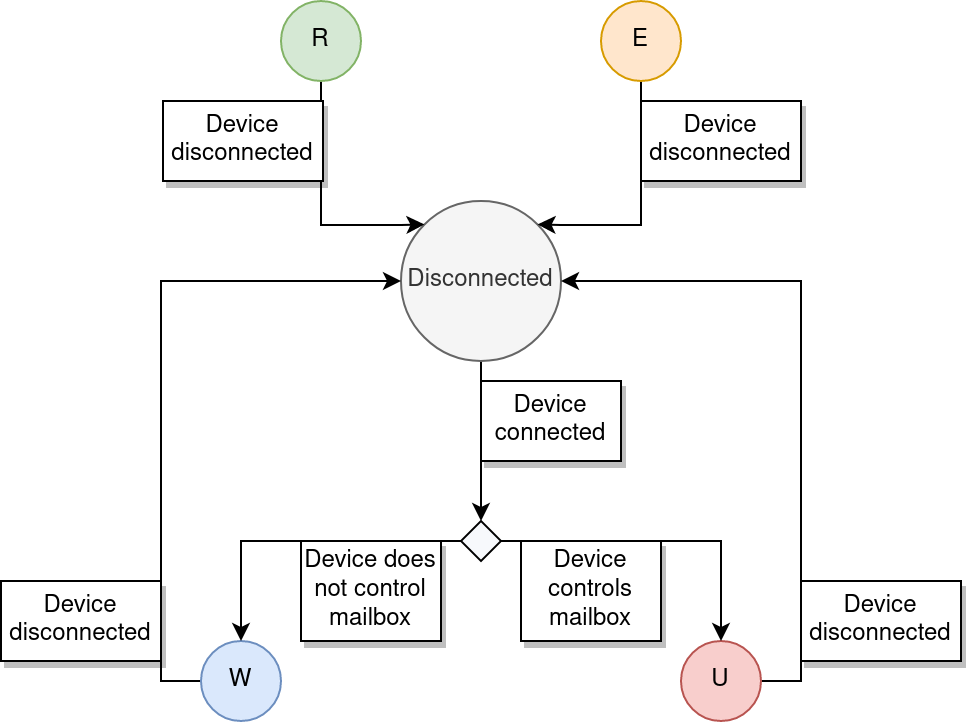

The diagram above was exported from draw.io. Its source (the exported page's mxGraphModel, read from the mxfile embedded in the PNG):
<mxGraphModel dx="982" dy="1680" grid="1" gridSize="10" guides="1" tooltips="1" connect="1" arrows="1" fold="1" page="1" pageScale="1" pageWidth="827" pageHeight="1169" math="0" shadow="0">
  <root>
    <mxCell id="0" />
    <mxCell id="1" parent="0" />
    <mxCell id="2" style="edgeStyle=orthogonalEdgeStyle;rounded=0;orthogonalLoop=1;jettySize=auto;html=1;exitX=0.5;exitY=1;exitDx=0;exitDy=0;endArrow=classic;endFill=1;entryX=0.5;entryY=0;entryDx=0;entryDy=0;" edge="1" source="3" target="10" parent="1">
      <mxGeometry relative="1" as="geometry">
        <mxPoint x="320.2857142857142" y="100" as="targetPoint" />
      </mxGeometry>
    </mxCell>
    <mxCell id="3" value="Disconnected" style="ellipse;whiteSpace=wrap;html=1;aspect=fixed;fillColor=#f5f5f5;fontColor=#333333;strokeColor=#666666;" vertex="1" parent="1">
      <mxGeometry x="280" y="-40" width="80" height="80" as="geometry" />
    </mxCell>
    <mxCell id="4" style="edgeStyle=orthogonalEdgeStyle;rounded=0;orthogonalLoop=1;jettySize=auto;html=1;exitX=0;exitY=0.5;exitDx=0;exitDy=0;entryX=0;entryY=0.5;entryDx=0;entryDy=0;endArrow=classic;endFill=1;" edge="1" source="5" target="3" parent="1">
      <mxGeometry relative="1" as="geometry" />
    </mxCell>
    <mxCell id="5" value="W" style="ellipse;whiteSpace=wrap;html=1;aspect=fixed;fillColor=#dae8fc;strokeColor=#6c8ebf;" vertex="1" parent="1">
      <mxGeometry x="180" y="180" width="40" height="40" as="geometry" />
    </mxCell>
    <mxCell id="6" style="edgeStyle=orthogonalEdgeStyle;rounded=0;orthogonalLoop=1;jettySize=auto;html=1;exitX=1;exitY=0.5;exitDx=0;exitDy=0;entryX=1;entryY=0.5;entryDx=0;entryDy=0;endArrow=classic;endFill=1;" edge="1" source="7" target="3" parent="1">
      <mxGeometry relative="1" as="geometry" />
    </mxCell>
    <mxCell id="7" value="U" style="ellipse;whiteSpace=wrap;html=1;aspect=fixed;fillColor=#f8cecc;strokeColor=#b85450;" vertex="1" parent="1">
      <mxGeometry x="420" y="180" width="40" height="40" as="geometry" />
    </mxCell>
    <mxCell id="8" style="edgeStyle=orthogonalEdgeStyle;rounded=0;orthogonalLoop=1;jettySize=auto;html=1;exitX=0;exitY=0.5;exitDx=0;exitDy=0;entryX=0.5;entryY=0;entryDx=0;entryDy=0;endArrow=classic;endFill=1;" edge="1" source="10" target="5" parent="1">
      <mxGeometry relative="1" as="geometry" />
    </mxCell>
    <mxCell id="9" style="edgeStyle=orthogonalEdgeStyle;rounded=0;orthogonalLoop=1;jettySize=auto;html=1;exitX=1;exitY=0.5;exitDx=0;exitDy=0;entryX=0.5;entryY=0;entryDx=0;entryDy=0;endArrow=classic;endFill=1;" edge="1" source="10" target="7" parent="1">
      <mxGeometry relative="1" as="geometry" />
    </mxCell>
    <mxCell id="10" value="" style="rhombus;whiteSpace=wrap;html=1;fillColor=#F7F9FC;" vertex="1" parent="1">
      <mxGeometry x="310" y="120" width="20" height="20" as="geometry" />
    </mxCell>
    <mxCell id="11" value="Device connected" style="rounded=0;whiteSpace=wrap;html=1;shadow=1;" vertex="1" parent="1">
      <mxGeometry x="320" y="50" width="70" height="40" as="geometry" />
    </mxCell>
    <mxCell id="12" value="Device does not control mailbox" style="rounded=0;whiteSpace=wrap;html=1;shadow=1;" vertex="1" parent="1">
      <mxGeometry x="230" y="130" width="70" height="50" as="geometry" />
    </mxCell>
    <mxCell id="13" value="Device controls mailbox" style="rounded=0;whiteSpace=wrap;html=1;shadow=1;" vertex="1" parent="1">
      <mxGeometry x="340" y="130" width="70" height="50" as="geometry" />
    </mxCell>
    <mxCell id="14" value="Device disconnected" style="rounded=0;whiteSpace=wrap;html=1;shadow=1;" vertex="1" parent="1">
      <mxGeometry x="80" y="150" width="80" height="40" as="geometry" />
    </mxCell>
    <mxCell id="15" value="Device disconnected" style="rounded=0;whiteSpace=wrap;html=1;shadow=1;" vertex="1" parent="1">
      <mxGeometry x="480" y="150" width="80" height="40" as="geometry" />
    </mxCell>
    <mxCell id="16" style="edgeStyle=orthogonalEdgeStyle;rounded=0;orthogonalLoop=1;jettySize=auto;html=1;exitX=0.5;exitY=1;exitDx=0;exitDy=0;entryX=0;entryY=0;entryDx=0;entryDy=0;endArrow=classic;endFill=1;" edge="1" source="17" target="3" parent="1">
      <mxGeometry relative="1" as="geometry">
        <Array as="points">
          <mxPoint x="240" y="-28" />
          <mxPoint x="280" y="-28" />
        </Array>
      </mxGeometry>
    </mxCell>
    <mxCell id="17" value="R" style="ellipse;whiteSpace=wrap;html=1;aspect=fixed;fillColor=#d5e8d4;strokeColor=#82b366;" vertex="1" parent="1">
      <mxGeometry x="220" y="-140" width="40" height="40" as="geometry" />
    </mxCell>
    <mxCell id="18" value="Device disconnected" style="rounded=0;whiteSpace=wrap;html=1;shadow=1;" vertex="1" parent="1">
      <mxGeometry x="161" y="-90" width="80" height="40" as="geometry" />
    </mxCell>
    <mxCell id="19" style="edgeStyle=orthogonalEdgeStyle;rounded=0;orthogonalLoop=1;jettySize=auto;html=1;exitX=0.5;exitY=1;exitDx=0;exitDy=0;entryX=1;entryY=0;entryDx=0;entryDy=0;" edge="1" source="20" target="3" parent="1">
      <mxGeometry relative="1" as="geometry">
        <Array as="points">
          <mxPoint x="400" y="-28" />
          <mxPoint x="360" y="-28" />
        </Array>
      </mxGeometry>
    </mxCell>
    <mxCell id="20" value="&lt;div&gt;E&lt;/div&gt;" style="ellipse;whiteSpace=wrap;html=1;aspect=fixed;fillColor=#ffe6cc;strokeColor=#d79b00;" vertex="1" parent="1">
      <mxGeometry x="380" y="-140" width="40" height="40" as="geometry" />
    </mxCell>
    <mxCell id="21" value="Device disconnected" style="rounded=0;whiteSpace=wrap;html=1;shadow=1;" vertex="1" parent="1">
      <mxGeometry x="400" y="-90" width="80" height="40" as="geometry" />
    </mxCell>
  </root>
</mxGraphModel>